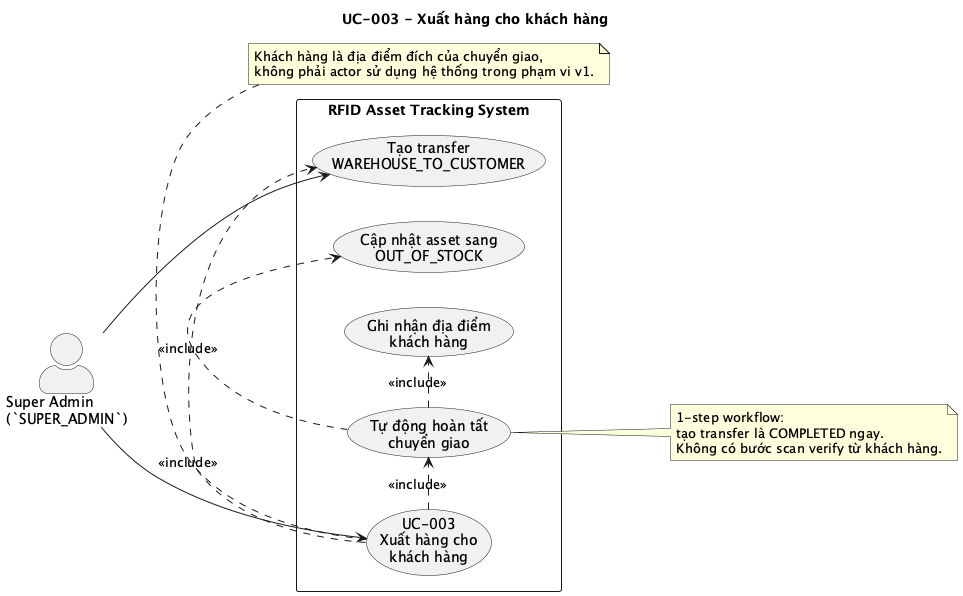

The diagram above was rendered by PlantUML. Its source (embedded in the PNG):
@startuml
title UC-003 - Xuất hàng cho khách hàng

left to right direction
skinparam shadowing false
skinparam actorStyle awesome
skinparam packageStyle rectangle

actor "Super Admin\n(`SUPER_ADMIN`)" as SA

rectangle "RFID Asset Tracking System" {
  usecase "UC-003\nXuất hàng cho\nkhách hàng" as Main
  usecase "Tạo transfer\nWAREHOUSE_TO_CUSTOMER" as CreateOutbound
  usecase "Tự động hoàn tất\nchuyển giao" as AutoComplete
  usecase "Cập nhật asset sang\nOUT_OF_STOCK" as UpdateStatus
  usecase "Ghi nhận địa điểm\nkhách hàng" as SetDestination
}

SA --> Main
SA --> CreateOutbound

Main .> CreateOutbound : <<include>>
Main .> AutoComplete : <<include>>
AutoComplete .> UpdateStatus : <<include>>
AutoComplete .> SetDestination : <<include>>

note right of AutoComplete
1-step workflow:
tạo transfer là COMPLETED ngay.
Không có bước scan verify từ khách hàng.
end note

note bottom of Main
Khách hàng là địa điểm đích của chuyển giao,
không phải actor sử dụng hệ thống trong phạm vi v1.
end note

@enduml